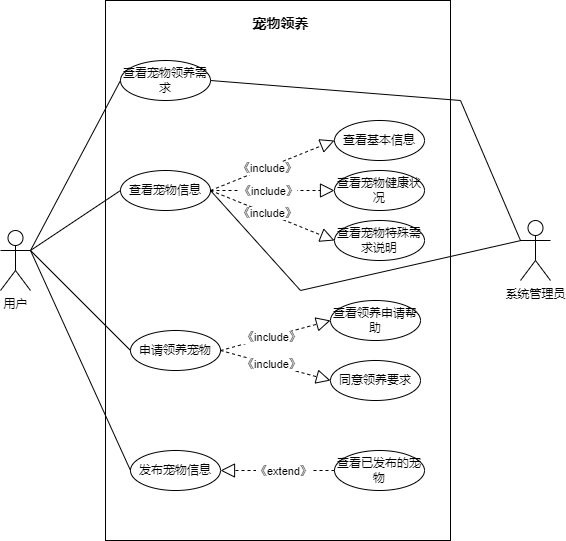

The diagram above was exported from draw.io. Its source (the exported page's mxGraphModel, read from the mxfile embedded in the PNG):
<mxGraphModel dx="1276" dy="606" grid="1" gridSize="10" guides="1" tooltips="1" connect="1" arrows="1" fold="1" page="1" pageScale="1" pageWidth="827" pageHeight="1169" math="0" shadow="0">
  <root>
    <mxCell id="0" />
    <mxCell id="1" parent="0" />
    <mxCell id="OI2pIaHS-UBahuaH_scw-104" value="" style="rounded=0;whiteSpace=wrap;html=1;" parent="1" vertex="1">
      <mxGeometry x="165" y="130" width="345" height="540" as="geometry" />
    </mxCell>
    <mxCell id="OI2pIaHS-UBahuaH_scw-2" value="用户" style="shape=umlActor;verticalLabelPosition=bottom;verticalAlign=top;html=1;outlineConnect=0;" parent="1" vertex="1">
      <mxGeometry x="60" y="360" width="30" height="60" as="geometry" />
    </mxCell>
    <mxCell id="OI2pIaHS-UBahuaH_scw-3" value="系统管理员" style="shape=umlActor;verticalLabelPosition=bottom;verticalAlign=top;html=1;outlineConnect=0;" parent="1" vertex="1">
      <mxGeometry x="580" y="350" width="30" height="60" as="geometry" />
    </mxCell>
    <mxCell id="OI2pIaHS-UBahuaH_scw-4" value="&lt;span style=&quot;font-size: 14px;&quot;&gt;宠物领养&lt;/span&gt;" style="text;strokeColor=none;fillColor=none;html=1;fontSize=24;fontStyle=1;verticalAlign=middle;align=center;" parent="1" vertex="1">
      <mxGeometry x="290" y="130" width="100" height="40" as="geometry" />
    </mxCell>
    <mxCell id="OI2pIaHS-UBahuaH_scw-7" value="查看宠物信息" style="ellipse;whiteSpace=wrap;html=1;" parent="1" vertex="1">
      <mxGeometry x="180" y="300" width="90" height="40" as="geometry" />
    </mxCell>
    <mxCell id="OI2pIaHS-UBahuaH_scw-8" value="申请领养宠物" style="ellipse;whiteSpace=wrap;html=1;" parent="1" vertex="1">
      <mxGeometry x="190" y="460" width="90" height="40" as="geometry" />
    </mxCell>
    <mxCell id="OI2pIaHS-UBahuaH_scw-9" value="查看领养申请帮助" style="ellipse;whiteSpace=wrap;html=1;" parent="1" vertex="1">
      <mxGeometry x="390" y="430" width="90" height="40" as="geometry" />
    </mxCell>
    <mxCell id="OI2pIaHS-UBahuaH_scw-10" value="同意领养要求" style="ellipse;whiteSpace=wrap;html=1;" parent="1" vertex="1">
      <mxGeometry x="390" y="490" width="90" height="40" as="geometry" />
    </mxCell>
    <mxCell id="OI2pIaHS-UBahuaH_scw-17" value="查看宠物特殊需求说明" style="ellipse;whiteSpace=wrap;html=1;" parent="1" vertex="1">
      <mxGeometry x="394" y="350" width="90" height="40" as="geometry" />
    </mxCell>
    <mxCell id="OI2pIaHS-UBahuaH_scw-18" value="查看宠物健康状况" style="ellipse;whiteSpace=wrap;html=1;" parent="1" vertex="1">
      <mxGeometry x="394" y="300" width="90" height="40" as="geometry" />
    </mxCell>
    <mxCell id="OI2pIaHS-UBahuaH_scw-19" value="" style="endArrow=block;dashed=1;endFill=0;endSize=12;html=1;rounded=0;entryX=0;entryY=0.5;entryDx=0;entryDy=0;exitX=1;exitY=0.5;exitDx=0;exitDy=0;" parent="1" source="OI2pIaHS-UBahuaH_scw-7" target="OI2pIaHS-UBahuaH_scw-18" edge="1">
      <mxGeometry width="160" relative="1" as="geometry">
        <mxPoint x="280" y="348.95" as="sourcePoint" />
        <mxPoint x="440" y="348.95" as="targetPoint" />
      </mxGeometry>
    </mxCell>
    <mxCell id="OI2pIaHS-UBahuaH_scw-20" value="《include》" style="edgeLabel;html=1;align=center;verticalAlign=middle;resizable=0;points=[];" parent="OI2pIaHS-UBahuaH_scw-19" vertex="1" connectable="0">
      <mxGeometry x="-0.0826" relative="1" as="geometry">
        <mxPoint as="offset" />
      </mxGeometry>
    </mxCell>
    <mxCell id="OI2pIaHS-UBahuaH_scw-21" value="" style="endArrow=block;dashed=1;endFill=0;endSize=12;html=1;rounded=0;entryX=0;entryY=0.5;entryDx=0;entryDy=0;exitX=1;exitY=0.5;exitDx=0;exitDy=0;" parent="1" source="OI2pIaHS-UBahuaH_scw-7" target="OI2pIaHS-UBahuaH_scw-17" edge="1">
      <mxGeometry width="160" relative="1" as="geometry">
        <mxPoint x="290" y="358.95" as="sourcePoint" />
        <mxPoint x="400" y="320" as="targetPoint" />
      </mxGeometry>
    </mxCell>
    <mxCell id="OI2pIaHS-UBahuaH_scw-22" value="《include》" style="edgeLabel;html=1;align=center;verticalAlign=middle;resizable=0;points=[];" parent="OI2pIaHS-UBahuaH_scw-21" vertex="1" connectable="0">
      <mxGeometry x="-0.0826" relative="1" as="geometry">
        <mxPoint as="offset" />
      </mxGeometry>
    </mxCell>
    <mxCell id="OI2pIaHS-UBahuaH_scw-23" value="" style="endArrow=block;dashed=1;endFill=0;endSize=12;html=1;rounded=0;entryX=0;entryY=0.5;entryDx=0;entryDy=0;exitX=1;exitY=0.5;exitDx=0;exitDy=0;" parent="1" source="OI2pIaHS-UBahuaH_scw-8" target="OI2pIaHS-UBahuaH_scw-9" edge="1">
      <mxGeometry width="160" relative="1" as="geometry">
        <mxPoint x="281.25" y="478.95" as="sourcePoint" />
        <mxPoint x="391.25" y="440" as="targetPoint" />
      </mxGeometry>
    </mxCell>
    <mxCell id="OI2pIaHS-UBahuaH_scw-24" value="《include》" style="edgeLabel;html=1;align=center;verticalAlign=middle;resizable=0;points=[];" parent="OI2pIaHS-UBahuaH_scw-23" vertex="1" connectable="0">
      <mxGeometry x="-0.0826" relative="1" as="geometry">
        <mxPoint as="offset" />
      </mxGeometry>
    </mxCell>
    <mxCell id="OI2pIaHS-UBahuaH_scw-25" value="" style="endArrow=block;dashed=1;endFill=0;endSize=12;html=1;rounded=0;entryX=0;entryY=0.5;entryDx=0;entryDy=0;exitX=1;exitY=0.5;exitDx=0;exitDy=0;" parent="1" source="OI2pIaHS-UBahuaH_scw-8" target="OI2pIaHS-UBahuaH_scw-10" edge="1">
      <mxGeometry width="160" relative="1" as="geometry">
        <mxPoint x="277.5" y="480" as="sourcePoint" />
        <mxPoint x="387.5" y="520" as="targetPoint" />
      </mxGeometry>
    </mxCell>
    <mxCell id="OI2pIaHS-UBahuaH_scw-26" value="《include》" style="edgeLabel;html=1;align=center;verticalAlign=middle;resizable=0;points=[];" parent="OI2pIaHS-UBahuaH_scw-25" vertex="1" connectable="0">
      <mxGeometry x="-0.0826" relative="1" as="geometry">
        <mxPoint as="offset" />
      </mxGeometry>
    </mxCell>
    <mxCell id="OI2pIaHS-UBahuaH_scw-71" value="查看基本信息" style="ellipse;whiteSpace=wrap;html=1;" parent="1" vertex="1">
      <mxGeometry x="394" y="250" width="90" height="40" as="geometry" />
    </mxCell>
    <mxCell id="OI2pIaHS-UBahuaH_scw-72" value="" style="endArrow=block;dashed=1;endFill=0;endSize=12;html=1;rounded=0;entryX=0;entryY=0.5;entryDx=0;entryDy=0;exitX=1;exitY=0.5;exitDx=0;exitDy=0;" parent="1" source="OI2pIaHS-UBahuaH_scw-7" target="OI2pIaHS-UBahuaH_scw-71" edge="1">
      <mxGeometry width="160" relative="1" as="geometry">
        <mxPoint x="270.000000000001" y="340" as="sourcePoint" />
        <mxPoint x="434" y="288.95" as="targetPoint" />
      </mxGeometry>
    </mxCell>
    <mxCell id="OI2pIaHS-UBahuaH_scw-73" value="《include》" style="edgeLabel;html=1;align=center;verticalAlign=middle;resizable=0;points=[];" parent="OI2pIaHS-UBahuaH_scw-72" vertex="1" connectable="0">
      <mxGeometry x="-0.0826" relative="1" as="geometry">
        <mxPoint as="offset" />
      </mxGeometry>
    </mxCell>
    <mxCell id="OI2pIaHS-UBahuaH_scw-79" value="" style="endArrow=none;html=1;rounded=0;entryX=0;entryY=0.5;entryDx=0;entryDy=0;" parent="1" target="OI2pIaHS-UBahuaH_scw-7" edge="1">
      <mxGeometry width="50" height="50" relative="1" as="geometry">
        <mxPoint x="90" y="380" as="sourcePoint" />
        <mxPoint x="221" y="150" as="targetPoint" />
      </mxGeometry>
    </mxCell>
    <mxCell id="OI2pIaHS-UBahuaH_scw-80" value="" style="endArrow=none;html=1;rounded=0;entryX=0;entryY=0.5;entryDx=0;entryDy=0;exitX=1;exitY=0.3333333333333333;exitDx=0;exitDy=0;exitPerimeter=0;" parent="1" source="OI2pIaHS-UBahuaH_scw-2" target="OI2pIaHS-UBahuaH_scw-8" edge="1">
      <mxGeometry width="50" height="50" relative="1" as="geometry">
        <mxPoint x="100" y="390" as="sourcePoint" />
        <mxPoint x="220" y="220" as="targetPoint" />
      </mxGeometry>
    </mxCell>
    <mxCell id="OI2pIaHS-UBahuaH_scw-91" value="发布宠物信息" style="ellipse;whiteSpace=wrap;html=1;" parent="1" vertex="1">
      <mxGeometry x="190" y="580" width="90" height="40" as="geometry" />
    </mxCell>
    <mxCell id="OI2pIaHS-UBahuaH_scw-92" value="查看已发布的宠物" style="ellipse;whiteSpace=wrap;html=1;" parent="1" vertex="1">
      <mxGeometry x="394" y="580" width="90" height="40" as="geometry" />
    </mxCell>
    <mxCell id="OI2pIaHS-UBahuaH_scw-93" value="查看宠物领养需求" style="ellipse;whiteSpace=wrap;html=1;" parent="1" vertex="1">
      <mxGeometry x="180" y="190" width="90" height="40" as="geometry" />
    </mxCell>
    <mxCell id="OI2pIaHS-UBahuaH_scw-94" value="" style="endArrow=none;html=1;rounded=0;entryX=0;entryY=0.5;entryDx=0;entryDy=0;exitX=1;exitY=0.3333333333333333;exitDx=0;exitDy=0;exitPerimeter=0;" parent="1" source="OI2pIaHS-UBahuaH_scw-2" target="OI2pIaHS-UBahuaH_scw-93" edge="1">
      <mxGeometry width="50" height="50" relative="1" as="geometry">
        <mxPoint x="100" y="390" as="sourcePoint" />
        <mxPoint x="219" y="190" as="targetPoint" />
      </mxGeometry>
    </mxCell>
    <mxCell id="OI2pIaHS-UBahuaH_scw-95" value="" style="endArrow=none;html=1;rounded=0;entryX=0;entryY=0.5;entryDx=0;entryDy=0;" parent="1" target="OI2pIaHS-UBahuaH_scw-91" edge="1">
      <mxGeometry width="50" height="50" relative="1" as="geometry">
        <mxPoint x="90" y="380" as="sourcePoint" />
        <mxPoint x="220" y="350" as="targetPoint" />
      </mxGeometry>
    </mxCell>
    <mxCell id="OI2pIaHS-UBahuaH_scw-96" value="" style="endArrow=block;dashed=1;endFill=0;endSize=12;html=1;rounded=0;entryX=1;entryY=0.5;entryDx=0;entryDy=0;exitX=0;exitY=0.5;exitDx=0;exitDy=0;" parent="1" source="OI2pIaHS-UBahuaH_scw-92" target="OI2pIaHS-UBahuaH_scw-91" edge="1">
      <mxGeometry width="160" relative="1" as="geometry">
        <mxPoint x="290" y="490" as="sourcePoint" />
        <mxPoint x="400" y="520" as="targetPoint" />
      </mxGeometry>
    </mxCell>
    <mxCell id="OI2pIaHS-UBahuaH_scw-97" value="《extend》" style="edgeLabel;html=1;align=center;verticalAlign=middle;resizable=0;points=[];" parent="OI2pIaHS-UBahuaH_scw-96" vertex="1" connectable="0">
      <mxGeometry x="-0.0826" relative="1" as="geometry">
        <mxPoint as="offset" />
      </mxGeometry>
    </mxCell>
    <mxCell id="OI2pIaHS-UBahuaH_scw-101" value="" style="endArrow=none;html=1;rounded=0;entryX=1;entryY=0.5;entryDx=0;entryDy=0;exitX=0;exitY=0.3333333333333333;exitDx=0;exitDy=0;exitPerimeter=0;" parent="1" source="OI2pIaHS-UBahuaH_scw-3" target="OI2pIaHS-UBahuaH_scw-93" edge="1">
      <mxGeometry width="50" height="50" relative="1" as="geometry">
        <mxPoint x="100" y="390" as="sourcePoint" />
        <mxPoint x="190" y="220" as="targetPoint" />
        <Array as="points">
          <mxPoint x="520" y="230" />
        </Array>
      </mxGeometry>
    </mxCell>
    <mxCell id="OI2pIaHS-UBahuaH_scw-103" value="" style="endArrow=none;html=1;rounded=0;entryX=1;entryY=0.5;entryDx=0;entryDy=0;" parent="1" target="OI2pIaHS-UBahuaH_scw-7" edge="1">
      <mxGeometry width="50" height="50" relative="1" as="geometry">
        <mxPoint x="580.5517157192888" y="370" as="sourcePoint" />
        <mxPoint x="190" y="330" as="targetPoint" />
        <Array as="points">
          <mxPoint x="360" y="420" />
        </Array>
      </mxGeometry>
    </mxCell>
  </root>
</mxGraphModel>